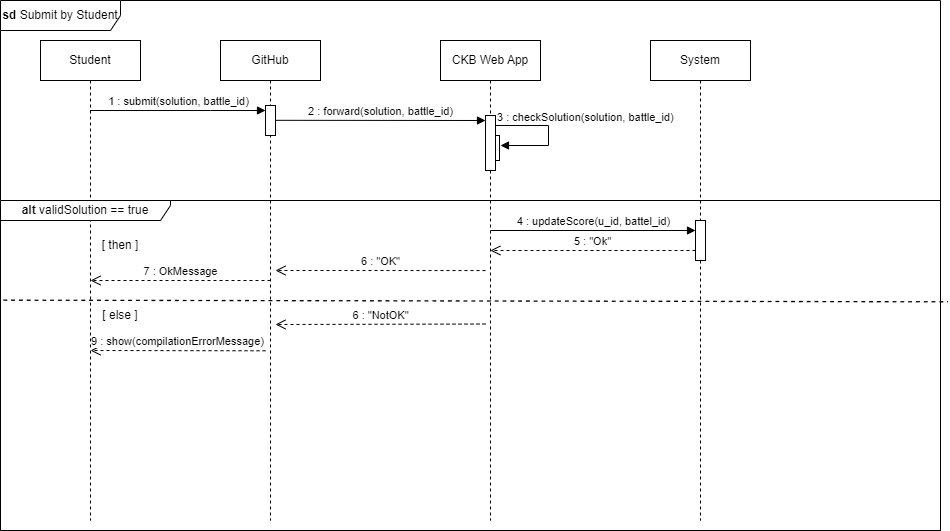

The diagram above was exported from draw.io. Its source (the exported page's mxGraphModel, read from the mxfile embedded in the PNG):
<mxGraphModel dx="1050" dy="542" grid="1" gridSize="10" guides="1" tooltips="1" connect="1" arrows="1" fold="1" page="1" pageScale="1" pageWidth="827" pageHeight="1169" math="0" shadow="0">
  <root>
    <mxCell id="0" />
    <mxCell id="1" parent="0" />
    <mxCell id="Hxx9Yr1X0DITVXg-TR4X-1" value="Student" style="shape=umlLifeline;perimeter=lifelinePerimeter;whiteSpace=wrap;html=1;container=0;dropTarget=0;collapsible=0;recursiveResize=0;outlineConnect=0;portConstraint=eastwest;newEdgeStyle={&quot;edgeStyle&quot;:&quot;elbowEdgeStyle&quot;,&quot;elbow&quot;:&quot;vertical&quot;,&quot;curved&quot;:0,&quot;rounded&quot;:0};" parent="1" vertex="1">
      <mxGeometry x="40" y="40" width="100" height="480" as="geometry" />
    </mxCell>
    <mxCell id="Hxx9Yr1X0DITVXg-TR4X-2" value="GitHub" style="shape=umlLifeline;perimeter=lifelinePerimeter;whiteSpace=wrap;html=1;container=0;dropTarget=0;collapsible=0;recursiveResize=0;outlineConnect=0;portConstraint=eastwest;newEdgeStyle={&quot;edgeStyle&quot;:&quot;elbowEdgeStyle&quot;,&quot;elbow&quot;:&quot;vertical&quot;,&quot;curved&quot;:0,&quot;rounded&quot;:0};" parent="1" vertex="1">
      <mxGeometry x="220" y="40" width="100" height="480" as="geometry" />
    </mxCell>
    <mxCell id="Hxx9Yr1X0DITVXg-TR4X-4" value="1 : submit(solution, battle_id)" style="html=1;verticalAlign=bottom;endArrow=block;edgeStyle=elbowEdgeStyle;elbow=horizontal;curved=0;rounded=0;" parent="1" source="Hxx9Yr1X0DITVXg-TR4X-1" target="Hxx9Yr1X0DITVXg-TR4X-11" edge="1">
      <mxGeometry relative="1" as="geometry">
        <mxPoint x="95" y="110" as="sourcePoint" />
        <Array as="points">
          <mxPoint x="210" y="110" />
        </Array>
      </mxGeometry>
    </mxCell>
    <mxCell id="Hxx9Yr1X0DITVXg-TR4X-6" value="2 : forward(solution, battle_id)" style="html=1;verticalAlign=bottom;endArrow=block;edgeStyle=elbowEdgeStyle;elbow=vertical;curved=0;rounded=0;" parent="1" edge="1">
      <mxGeometry relative="1" as="geometry">
        <mxPoint x="275" y="119.80931034482762" as="sourcePoint" />
        <mxPoint x="485" y="119.80931034482762" as="targetPoint" />
      </mxGeometry>
    </mxCell>
    <mxCell id="Hxx9Yr1X0DITVXg-TR4X-7" value="CKB Web App" style="shape=umlLifeline;perimeter=lifelinePerimeter;whiteSpace=wrap;html=1;container=0;dropTarget=0;collapsible=0;recursiveResize=0;outlineConnect=0;portConstraint=eastwest;newEdgeStyle={&quot;edgeStyle&quot;:&quot;elbowEdgeStyle&quot;,&quot;elbow&quot;:&quot;vertical&quot;,&quot;curved&quot;:0,&quot;rounded&quot;:0};" parent="1" vertex="1">
      <mxGeometry x="440" y="40" width="100" height="480" as="geometry" />
    </mxCell>
    <mxCell id="Hxx9Yr1X0DITVXg-TR4X-9" value="" style="html=1;points=[[0,0,0,0,5],[0,1,0,0,-5],[1,0,0,0,5],[1,1,0,0,-5]];perimeter=orthogonalPerimeter;outlineConnect=0;targetShapes=umlLifeline;portConstraint=eastwest;newEdgeStyle={&quot;curved&quot;:0,&quot;rounded&quot;:0};" parent="Hxx9Yr1X0DITVXg-TR4X-7" vertex="1">
      <mxGeometry x="49" y="95" width="10" height="25" as="geometry" />
    </mxCell>
    <mxCell id="Hxx9Yr1X0DITVXg-TR4X-10" value="&lt;b&gt;sd &lt;/b&gt;Submit by Student" style="shape=umlFrame;whiteSpace=wrap;html=1;pointerEvents=0;width=120;height=30;" parent="1" vertex="1">
      <mxGeometry width="940" height="530" as="geometry" />
    </mxCell>
    <mxCell id="Hxx9Yr1X0DITVXg-TR4X-11" value="" style="html=1;points=[];perimeter=orthogonalPerimeter;outlineConnect=0;targetShapes=umlLifeline;portConstraint=eastwest;newEdgeStyle={&quot;edgeStyle&quot;:&quot;elbowEdgeStyle&quot;,&quot;elbow&quot;:&quot;vertical&quot;,&quot;curved&quot;:0,&quot;rounded&quot;:0};" parent="1" vertex="1">
      <mxGeometry x="265" y="105" width="10" height="30" as="geometry" />
    </mxCell>
    <mxCell id="Hxx9Yr1X0DITVXg-TR4X-13" value="" style="endArrow=block;endFill=1;html=1;edgeStyle=orthogonalEdgeStyle;align=left;verticalAlign=top;rounded=0;" parent="1" edge="1">
      <mxGeometry x="-1" relative="1" as="geometry">
        <mxPoint x="495.0000000000001" y="125.00729927007302" as="sourcePoint" />
        <mxPoint x="500" y="145" as="targetPoint" />
        <Array as="points">
          <mxPoint x="548" y="125" />
          <mxPoint x="548" y="145" />
        </Array>
      </mxGeometry>
    </mxCell>
    <mxCell id="Hxx9Yr1X0DITVXg-TR4X-14" value="3 : checkSolution(solution, battle_id)" style="edgeLabel;resizable=0;html=1;align=left;verticalAlign=bottom;" parent="Hxx9Yr1X0DITVXg-TR4X-13" connectable="0" vertex="1">
      <mxGeometry x="-1" relative="1" as="geometry" />
    </mxCell>
    <mxCell id="Hxx9Yr1X0DITVXg-TR4X-17" value="6 : &quot;OK&quot;" style="html=1;verticalAlign=bottom;endArrow=open;dashed=1;endSize=8;edgeStyle=elbowEdgeStyle;elbow=vertical;curved=0;rounded=0;" parent="1" edge="1">
      <mxGeometry relative="1" as="geometry">
        <mxPoint x="275" y="269.99999999999994" as="targetPoint" />
        <mxPoint x="485.0000000000001" y="270.06382978723394" as="sourcePoint" />
      </mxGeometry>
    </mxCell>
    <mxCell id="Hxx9Yr1X0DITVXg-TR4X-18" value="9 : show(compilationErrorMessage)" style="html=1;verticalAlign=bottom;endArrow=open;dashed=1;endSize=8;edgeStyle=elbowEdgeStyle;elbow=vertical;curved=0;rounded=0;" parent="1" edge="1">
      <mxGeometry relative="1" as="geometry">
        <mxPoint x="90" y="350.28" as="targetPoint" />
        <mxPoint x="265" y="350.28" as="sourcePoint" />
      </mxGeometry>
    </mxCell>
    <mxCell id="Hxx9Yr1X0DITVXg-TR4X-20" value="&lt;b&gt;alt &lt;/b&gt;validSolution == true" style="shape=umlFrame;whiteSpace=wrap;html=1;pointerEvents=0;width=170;height=20;" parent="1" vertex="1">
      <mxGeometry y="200" width="940" height="330" as="geometry" />
    </mxCell>
    <mxCell id="Hxx9Yr1X0DITVXg-TR4X-21" value="" style="endArrow=none;dashed=1;html=1;rounded=0;exitX=0.003;exitY=0.302;exitDx=0;exitDy=0;exitPerimeter=0;entryX=1.008;entryY=0.307;entryDx=0;entryDy=0;entryPerimeter=0;strokeWidth=1.3;" parent="1" source="Hxx9Yr1X0DITVXg-TR4X-20" target="Hxx9Yr1X0DITVXg-TR4X-20" edge="1">
      <mxGeometry width="50" height="50" relative="1" as="geometry">
        <mxPoint x="59.54" y="300" as="sourcePoint" />
        <mxPoint x="520" y="300" as="targetPoint" />
      </mxGeometry>
    </mxCell>
    <mxCell id="Hxx9Yr1X0DITVXg-TR4X-23" value="[ else ]" style="text;html=1;strokeColor=none;fillColor=none;align=center;verticalAlign=middle;whiteSpace=wrap;rounded=0;" parent="1" vertex="1">
      <mxGeometry x="90" y="300" width="60" height="30" as="geometry" />
    </mxCell>
    <mxCell id="Hxx9Yr1X0DITVXg-TR4X-24" value="System" style="shape=umlLifeline;perimeter=lifelinePerimeter;whiteSpace=wrap;html=1;container=0;dropTarget=0;collapsible=0;recursiveResize=0;outlineConnect=0;portConstraint=eastwest;newEdgeStyle={&quot;edgeStyle&quot;:&quot;elbowEdgeStyle&quot;,&quot;elbow&quot;:&quot;vertical&quot;,&quot;curved&quot;:0,&quot;rounded&quot;:0};" parent="1" vertex="1">
      <mxGeometry x="650" y="40" width="100" height="480" as="geometry" />
    </mxCell>
    <mxCell id="Hxx9Yr1X0DITVXg-TR4X-25" value="" style="html=1;points=[];perimeter=orthogonalPerimeter;outlineConnect=0;targetShapes=umlLifeline;portConstraint=eastwest;newEdgeStyle={&quot;edgeStyle&quot;:&quot;elbowEdgeStyle&quot;,&quot;elbow&quot;:&quot;vertical&quot;,&quot;curved&quot;:0,&quot;rounded&quot;:0};" parent="Hxx9Yr1X0DITVXg-TR4X-24" vertex="1">
      <mxGeometry x="45" y="180" width="10" height="40" as="geometry" />
    </mxCell>
    <mxCell id="Hxx9Yr1X0DITVXg-TR4X-27" value="" style="html=1;points=[];perimeter=orthogonalPerimeter;outlineConnect=0;targetShapes=umlLifeline;portConstraint=eastwest;newEdgeStyle={&quot;edgeStyle&quot;:&quot;elbowEdgeStyle&quot;,&quot;elbow&quot;:&quot;vertical&quot;,&quot;curved&quot;:0,&quot;rounded&quot;:0};" parent="1" vertex="1">
      <mxGeometry x="485" y="115" width="10" height="55" as="geometry" />
    </mxCell>
    <mxCell id="Hxx9Yr1X0DITVXg-TR4X-28" value="4 : updateScore(u_id, battel_id)" style="html=1;verticalAlign=bottom;endArrow=block;edgeStyle=elbowEdgeStyle;elbow=vertical;curved=0;rounded=0;" parent="1" edge="1">
      <mxGeometry relative="1" as="geometry">
        <mxPoint x="490" y="230" as="sourcePoint" />
        <mxPoint x="695" y="230.1393103448276" as="targetPoint" />
      </mxGeometry>
    </mxCell>
    <mxCell id="Hxx9Yr1X0DITVXg-TR4X-29" value="5 : &quot;Ok&quot;" style="html=1;verticalAlign=bottom;endArrow=open;dashed=1;endSize=8;edgeStyle=elbowEdgeStyle;elbow=vertical;curved=0;rounded=0;" parent="1" edge="1">
      <mxGeometry relative="1" as="geometry">
        <mxPoint x="489.875" y="250" as="targetPoint" />
        <Array as="points">
          <mxPoint x="510" y="250" />
        </Array>
        <mxPoint x="695" y="250" as="sourcePoint" />
      </mxGeometry>
    </mxCell>
    <mxCell id="Hxx9Yr1X0DITVXg-TR4X-31" value="[ then ]" style="text;html=1;strokeColor=none;fillColor=none;align=center;verticalAlign=middle;whiteSpace=wrap;rounded=0;" parent="1" vertex="1">
      <mxGeometry x="90" y="230" width="60" height="30" as="geometry" />
    </mxCell>
    <mxCell id="Hxx9Yr1X0DITVXg-TR4X-32" value="7 : OkMessage" style="html=1;verticalAlign=bottom;endArrow=open;dashed=1;endSize=8;edgeStyle=elbowEdgeStyle;elbow=vertical;curved=0;rounded=0;" parent="1" edge="1">
      <mxGeometry relative="1" as="geometry">
        <mxPoint x="90" y="279.94999999999993" as="targetPoint" />
        <mxPoint x="270" y="280" as="sourcePoint" />
      </mxGeometry>
    </mxCell>
    <mxCell id="Hxx9Yr1X0DITVXg-TR4X-33" value="6 : &quot;NotOK&quot;" style="html=1;verticalAlign=bottom;endArrow=open;dashed=1;endSize=8;edgeStyle=elbowEdgeStyle;elbow=vertical;curved=0;rounded=0;" parent="1" edge="1">
      <mxGeometry relative="1" as="geometry">
        <mxPoint x="275" y="323.4699999999999" as="targetPoint" />
        <mxPoint x="485.0000000000001" y="323.5338297872339" as="sourcePoint" />
      </mxGeometry>
    </mxCell>
  </root>
</mxGraphModel>